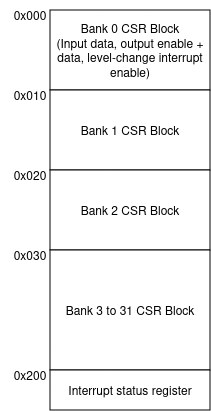

The diagram above was exported from draw.io. Its source (the exported page's mxGraphModel, read from the mxfile embedded in the PNG):
<mxGraphModel dx="815" dy="454" grid="1" gridSize="10" guides="1" tooltips="1" connect="1" arrows="1" fold="1" page="1" pageScale="1" pageWidth="850" pageHeight="1100" math="0" shadow="0">
  <root>
    <mxCell id="0" />
    <mxCell id="1" parent="0" />
    <mxCell id="hzS-mTLK1r1FBACq7jFg-1" value="&lt;div&gt;Bank 0 CSR Block&lt;/div&gt;&lt;div&gt;(Input data, output enable + data, level-change interrupt enable)&lt;/div&gt;" style="rounded=0;whiteSpace=wrap;html=1;" vertex="1" parent="1">
      <mxGeometry x="360" y="80" width="160" height="80" as="geometry" />
    </mxCell>
    <mxCell id="hzS-mTLK1r1FBACq7jFg-2" value="Bank 1 CSR Block" style="rounded=0;whiteSpace=wrap;html=1;" vertex="1" parent="1">
      <mxGeometry x="360" y="160" width="160" height="80" as="geometry" />
    </mxCell>
    <mxCell id="hzS-mTLK1r1FBACq7jFg-3" value="Bank 2 CSR Block" style="rounded=0;whiteSpace=wrap;html=1;" vertex="1" parent="1">
      <mxGeometry x="360" y="240" width="160" height="80" as="geometry" />
    </mxCell>
    <mxCell id="hzS-mTLK1r1FBACq7jFg-4" value="Bank 3 to 31 CSR Block" style="rounded=0;whiteSpace=wrap;html=1;" vertex="1" parent="1">
      <mxGeometry x="360" y="320" width="160" height="120" as="geometry" />
    </mxCell>
    <mxCell id="hzS-mTLK1r1FBACq7jFg-5" value="Interrupt status register" style="rounded=0;whiteSpace=wrap;html=1;" vertex="1" parent="1">
      <mxGeometry x="360" y="440" width="160" height="40" as="geometry" />
    </mxCell>
    <mxCell id="hzS-mTLK1r1FBACq7jFg-6" value="0x000" style="text;html=1;whiteSpace=wrap;strokeColor=none;fillColor=none;align=center;verticalAlign=middle;rounded=0;" vertex="1" parent="1">
      <mxGeometry x="310" y="70" width="60" height="30" as="geometry" />
    </mxCell>
    <mxCell id="hzS-mTLK1r1FBACq7jFg-7" value="0x010" style="text;html=1;whiteSpace=wrap;strokeColor=none;fillColor=none;align=center;verticalAlign=middle;rounded=0;" vertex="1" parent="1">
      <mxGeometry x="310" y="150" width="60" height="30" as="geometry" />
    </mxCell>
    <mxCell id="hzS-mTLK1r1FBACq7jFg-8" value="0x020" style="text;html=1;whiteSpace=wrap;strokeColor=none;fillColor=none;align=center;verticalAlign=middle;rounded=0;" vertex="1" parent="1">
      <mxGeometry x="310" y="230" width="60" height="30" as="geometry" />
    </mxCell>
    <mxCell id="hzS-mTLK1r1FBACq7jFg-9" value="0x030" style="text;html=1;whiteSpace=wrap;strokeColor=none;fillColor=none;align=center;verticalAlign=middle;rounded=0;" vertex="1" parent="1">
      <mxGeometry x="310" y="310" width="60" height="30" as="geometry" />
    </mxCell>
    <mxCell id="hzS-mTLK1r1FBACq7jFg-10" value="0x200" style="text;html=1;whiteSpace=wrap;strokeColor=none;fillColor=none;align=center;verticalAlign=middle;rounded=0;" vertex="1" parent="1">
      <mxGeometry x="310" y="430" width="60" height="30" as="geometry" />
    </mxCell>
  </root>
</mxGraphModel>